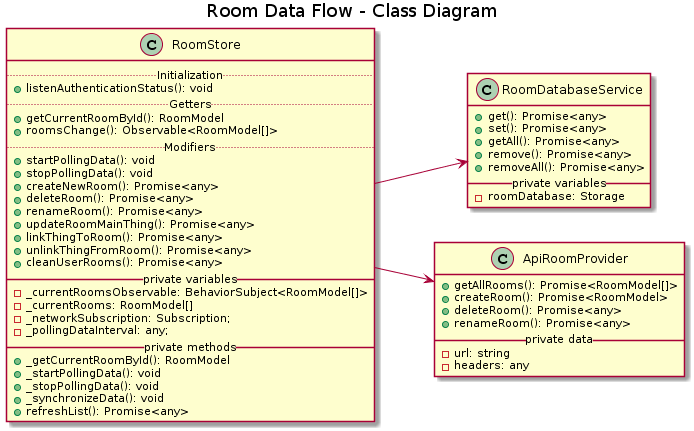

The diagram above was rendered by PlantUML. Its source (embedded in the PNG):
@startuml
left to right direction 

title Room Data Flow - Class Diagram

class RoomStore {
  .. Initialization ..
  + listenAuthenticationStatus(): void
  .. Getters ..
  + getCurrentRoomById(): RoomModel
  + roomsChange(): Observable<RoomModel[]>
  .. Modifiers ..
  + startPollingData(): void
  + stopPollingData(): void
  + createNewRoom(): Promise<any>
  + deleteRoom(): Promise<any>
  + renameRoom(): Promise<any>
  + updateRoomMainThing(): Promise<any>
  + linkThingToRoom(): Promise<any>
  + unlinkThingFromRoom(): Promise<any>
  + cleanUserRooms(): Promise<any>
  __ private variables __
  - _currentRoomsObservable: BehaviorSubject<RoomModel[]>
  - _currentRooms: RoomModel[]
  - _networkSubscription: Subscription;
  - _pollingDataInterval: any;
  __ private methods __
  + _getCurrentRoomById(): RoomModel
  + _startPollingData(): void
  + _stopPollingData(): void
  + _synchronizeData(): void
  + refreshList(): Promise<any>
}

class RoomDatabaseService {
  + get(): Promise<any>
  + set(): Promise<any>
  + getAll(): Promise<any>
  + remove(): Promise<any>
  + removeAll(): Promise<any>
  __ private variables __
  - roomDatabase: Storage
}

class ApiRoomProvider {
  + getAllRooms(): Promise<RoomModel[]>
  + createRoom(): Promise<RoomModel>
  + deleteRoom(): Promise<any>
  + renameRoom(): Promise<any>
  __ private data __
  - url: string
  - headers: any
}

RoomStore -down-> RoomDatabaseService
RoomStore -down-> ApiRoomProvider
@enduml